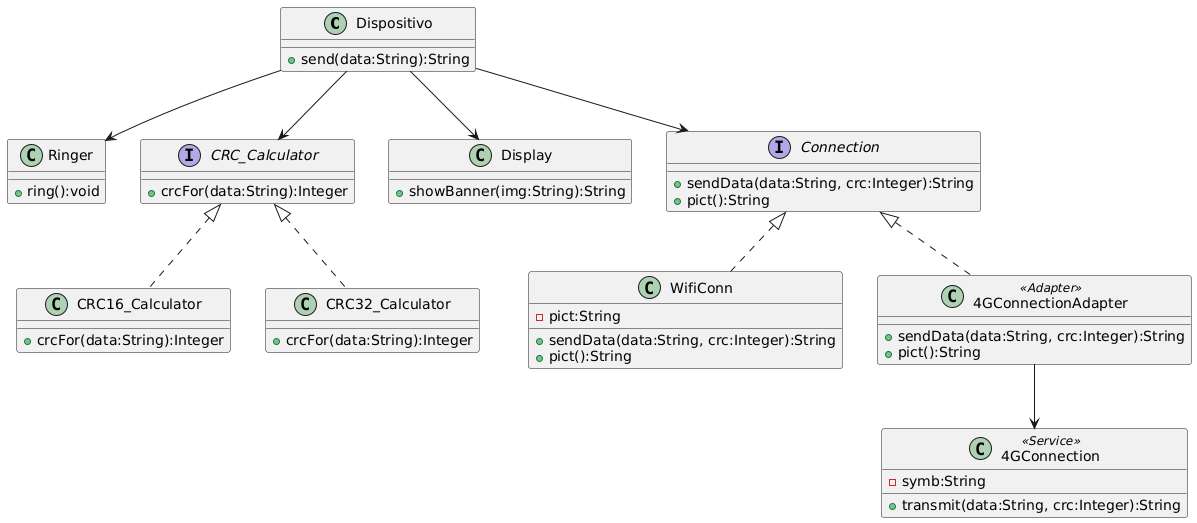

The diagram above was rendered by PlantUML. Its source (embedded in the PNG):
@startuml
class Dispositivo{
  + send(data:String):String
}
class Ringer{
  +ring():void
}
interface CRC_Calculator{
  +crcFor(data:String):Integer
}
class CRC16_Calculator{
  +crcFor(data:String):Integer
}
class CRC32_Calculator{
  +crcFor(data:String):Integer
}
class Display{
  +showBanner(img:String):String
}
interface Connection{
  +sendData(data:String, crc:Integer):String
  +pict():String
}
class WifiConn{
  -pict:String
  +sendData(data:String, crc:Integer):String
  +pict():String
}
class 4GConnectionAdapter <<Adapter>>{
  +sendData(data:String, crc:Integer):String
  +pict():String
}
class 4GConnection <<Service>>{
  -symb:String
  +transmit(data:String, crc:Integer):String
}
Dispositivo --> Ringer
Dispositivo --> Display
Dispositivo --> CRC_Calculator
CRC_Calculator <|.. CRC16_Calculator
CRC_Calculator <|.. CRC32_Calculator
Dispositivo --> Connection
Connection <|.. WifiConn 
Connection <|.. 4GConnectionAdapter
4GConnectionAdapter --> 4GConnection
@enduml